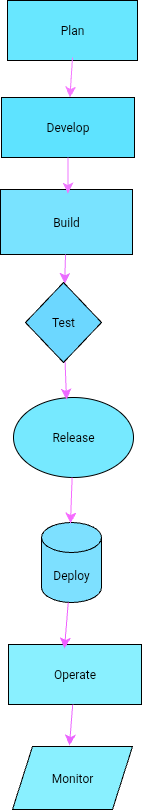

The diagram above was exported from draw.io. Its source (the exported page's mxGraphModel, read from the mxfile embedded in the PNG):
<mxGraphModel dx="357" dy="629" grid="0" gridSize="10" guides="0" tooltips="1" connect="0" arrows="0" fold="1" page="0" pageScale="1" pageWidth="850" pageHeight="1100" background="none" math="0" shadow="0" adaptiveColors="auto">
  <root>
    <mxCell id="0" />
    <mxCell id="1" parent="0" />
    <mxCell id="PCBoRJLgWi3xkTfLLaLs-1" value="Plan" style="rounded=0;whiteSpace=wrap;html=1;fillColor=#68E7FF;" parent="1" vertex="1">
      <mxGeometry x="390" y="101" width="130" height="60" as="geometry" />
    </mxCell>
    <mxCell id="PCBoRJLgWi3xkTfLLaLs-2" value="Develop" style="rounded=0;whiteSpace=wrap;html=1;fillColor=#5EE3FF;" parent="1" vertex="1">
      <mxGeometry x="384" y="198" width="133" height="60" as="geometry" />
    </mxCell>
    <mxCell id="PCBoRJLgWi3xkTfLLaLs-3" value="Build" style="rounded=0;whiteSpace=wrap;html=1;fillColor=#79E3FF;" parent="1" vertex="1">
      <mxGeometry x="383" y="290" width="132" height="65" as="geometry" />
    </mxCell>
    <mxCell id="PCBoRJLgWi3xkTfLLaLs-7" value="Operate" style="rounded=0;whiteSpace=wrap;html=1;fillColor=#89F0FF;" parent="1" vertex="1">
      <mxGeometry x="391" y="745" width="133" height="60" as="geometry" />
    </mxCell>
    <mxCell id="Wd8-INEgQhW-xhKEyfDK-7" value="" style="endArrow=classic;html=1;rounded=0;fontSize=12;startSize=8;endSize=8;curved=1;strokeColor=#F579FF;" parent="1" target="PCBoRJLgWi3xkTfLLaLs-2" edge="1">
      <mxGeometry width="50" height="50" relative="1" as="geometry">
        <mxPoint x="455" y="158" as="sourcePoint" />
        <mxPoint x="482" y="84" as="targetPoint" />
        <Array as="points" />
      </mxGeometry>
    </mxCell>
    <mxCell id="3Z2wNt-DzKGA_hW5zLml-8" value="" style="endArrow=classic;html=1;rounded=0;fontSize=12;startSize=8;endSize=8;curved=1;entryX=0.511;entryY=0.062;entryDx=0;entryDy=0;entryPerimeter=0;strokeColor=#EF79FF;" parent="1" source="PCBoRJLgWi3xkTfLLaLs-2" target="PCBoRJLgWi3xkTfLLaLs-3" edge="1">
      <mxGeometry width="50" height="50" relative="1" as="geometry">
        <mxPoint x="443" y="282" as="sourcePoint" />
        <mxPoint x="493" y="232" as="targetPoint" />
      </mxGeometry>
    </mxCell>
    <mxCell id="3Z2wNt-DzKGA_hW5zLml-15" value="Release" style="ellipse;whiteSpace=wrap;html=1;fillColor=#76E9FF;" parent="1" vertex="1">
      <mxGeometry x="396" y="498" width="120" height="80" as="geometry" />
    </mxCell>
    <mxCell id="3Z2wNt-DzKGA_hW5zLml-16" value="Deploy" style="shape=cylinder3;whiteSpace=wrap;html=1;boundedLbl=1;backgroundOutline=1;size=15;fillColor=#7DE0FF;" parent="1" vertex="1">
      <mxGeometry x="424" y="623" width="60" height="80" as="geometry" />
    </mxCell>
    <mxCell id="3Z2wNt-DzKGA_hW5zLml-17" value="Monitor" style="shape=parallelogram;perimeter=parallelogramPerimeter;whiteSpace=wrap;html=1;fixedSize=1;fillColor=#89F0FF;" parent="1" vertex="1">
      <mxGeometry x="395" y="847" width="120" height="63" as="geometry" />
    </mxCell>
    <mxCell id="3Z2wNt-DzKGA_hW5zLml-19" value="" style="endArrow=classic;html=1;rounded=0;fontSize=12;startSize=8;endSize=8;curved=1;entryX=0.421;entryY=0.067;entryDx=0;entryDy=0;entryPerimeter=0;strokeColor=#EF5FFF;" parent="1" source="3Z2wNt-DzKGA_hW5zLml-16" target="PCBoRJLgWi3xkTfLLaLs-7" edge="1">
      <mxGeometry width="50" height="50" relative="1" as="geometry">
        <mxPoint x="457" y="712" as="sourcePoint" />
        <mxPoint x="507" y="662" as="targetPoint" />
      </mxGeometry>
    </mxCell>
    <mxCell id="3Z2wNt-DzKGA_hW5zLml-20" value="" style="endArrow=classic;html=1;rounded=0;fontSize=12;startSize=8;endSize=8;curved=1;entryX=0.483;entryY=0.013;entryDx=0;entryDy=0;entryPerimeter=0;strokeColor=#F66AFF;" parent="1" source="3Z2wNt-DzKGA_hW5zLml-15" target="3Z2wNt-DzKGA_hW5zLml-16" edge="1">
      <mxGeometry width="50" height="50" relative="1" as="geometry">
        <mxPoint x="439" y="614" as="sourcePoint" />
        <mxPoint x="489" y="564" as="targetPoint" />
      </mxGeometry>
    </mxCell>
    <mxCell id="3Z2wNt-DzKGA_hW5zLml-23" value="" style="endArrow=classic;html=1;rounded=0;fontSize=12;startSize=8;endSize=8;curved=1;entryX=0.442;entryY=0.025;entryDx=0;entryDy=0;entryPerimeter=0;strokeColor=#ED69FF;" parent="1" source="3Z2wNt-DzKGA_hW5zLml-14" target="3Z2wNt-DzKGA_hW5zLml-15" edge="1">
      <mxGeometry width="50" height="50" relative="1" as="geometry">
        <mxPoint x="443" y="469" as="sourcePoint" />
        <mxPoint x="460" y="402" as="targetPoint" />
      </mxGeometry>
    </mxCell>
    <mxCell id="3Z2wNt-DzKGA_hW5zLml-24" value="" style="endArrow=classic;html=1;rounded=0;fontSize=12;startSize=8;endSize=8;curved=1;strokeColor=#EA6CFF;" parent="1" source="PCBoRJLgWi3xkTfLLaLs-3" target="3Z2wNt-DzKGA_hW5zLml-14" edge="1">
      <mxGeometry width="50" height="50" relative="1" as="geometry">
        <mxPoint x="433" y="371" as="sourcePoint" />
        <mxPoint x="483" y="321" as="targetPoint" />
      </mxGeometry>
    </mxCell>
    <mxCell id="3Z2wNt-DzKGA_hW5zLml-26" value="" style="endArrow=classic;html=1;rounded=0;fontSize=12;startSize=8;endSize=8;curved=1;strokeColor=#EB66FF;" parent="1" source="PCBoRJLgWi3xkTfLLaLs-7" edge="1">
      <mxGeometry width="50" height="50" relative="1" as="geometry">
        <mxPoint x="447" y="844" as="sourcePoint" />
        <mxPoint x="452" y="846" as="targetPoint" />
      </mxGeometry>
    </mxCell>
    <mxCell id="3Z2wNt-DzKGA_hW5zLml-14" value="Test" style="rhombus;whiteSpace=wrap;html=1;fillColor=#6CD7FF;" parent="1" vertex="1">
      <mxGeometry x="408" y="383" width="76" height="80" as="geometry" />
    </mxCell>
  </root>
</mxGraphModel>